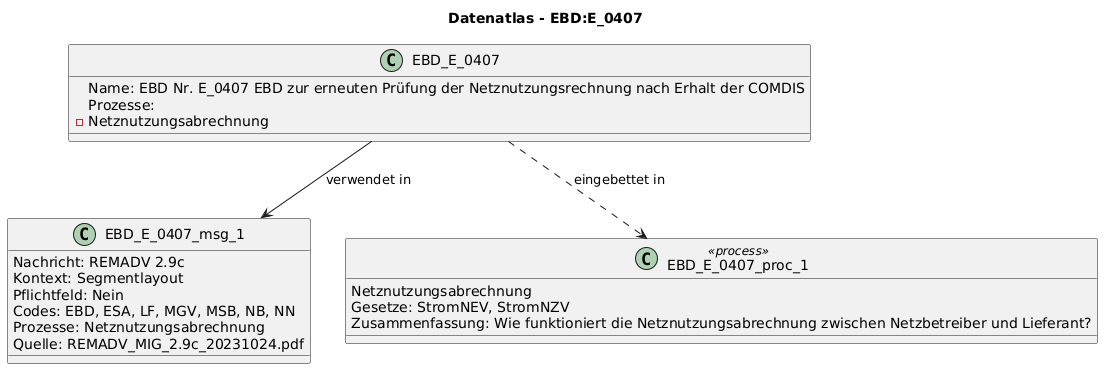

The diagram above was rendered by PlantUML. Its source (embedded in the PNG):
@startuml
title Datenatlas - EBD:E_0407
class EBD_E_0407 {
  Name: EBD Nr. E_0407 EBD zur erneuten Prüfung der Netznutzungsrechnung nach Erhalt der COMDIS
  Prozesse:
    - Netznutzungsabrechnung
}
class EBD_E_0407_msg_1 {
  Nachricht: REMADV 2.9c
  Kontext: Segmentlayout
  Pflichtfeld: Nein
  Codes: EBD, ESA, LF, MGV, MSB, NB, NN
  Prozesse: Netznutzungsabrechnung
  Quelle: REMADV_MIG_2.9c_20231024.pdf
}
EBD_E_0407 --> EBD_E_0407_msg_1 : verwendet in
class EBD_E_0407_proc_1 <<process>> {
  Netznutzungsabrechnung
  Gesetze: StromNEV, StromNZV
  Zusammenfassung: Wie funktioniert die Netznutzungsabrechnung zwischen Netzbetreiber und Lieferant?
}
EBD_E_0407 ..> EBD_E_0407_proc_1 : eingebettet in
@enduml